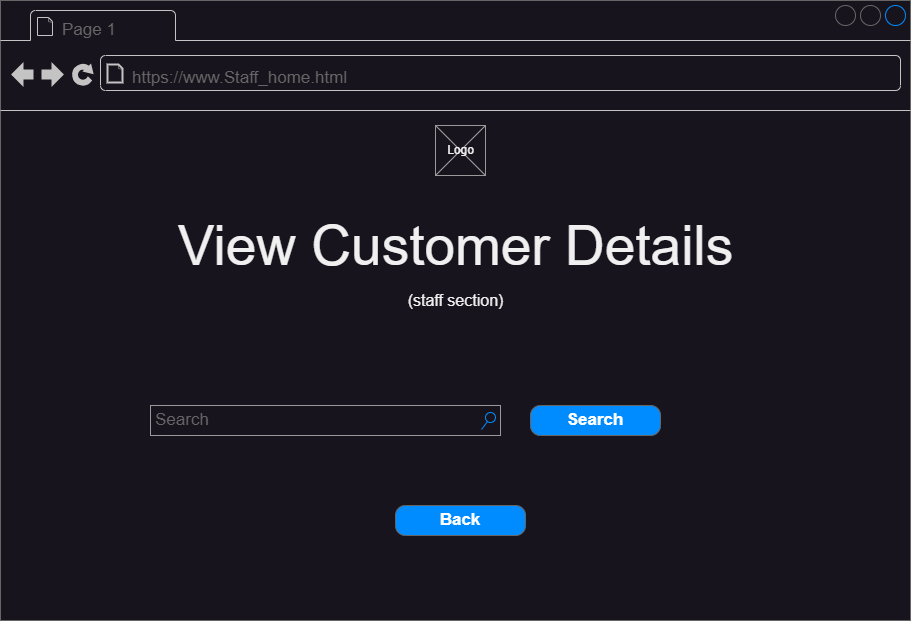

The diagram above was exported from draw.io. Its source (the exported page's mxGraphModel, read from the mxfile embedded in the PNG):
<mxGraphModel dx="1674" dy="836" grid="1" gridSize="10" guides="1" tooltips="1" connect="1" arrows="1" fold="1" page="1" pageScale="1" pageWidth="827" pageHeight="1169" math="0" shadow="0">
  <root>
    <mxCell id="0" />
    <mxCell id="1" parent="0" />
    <mxCell id="8R2meNSlnnWfXJwPKQnz-1" value="" style="strokeWidth=1;shadow=0;dashed=0;align=center;html=1;shape=mxgraph.mockup.containers.browserWindow;rSize=0;strokeColor=#666666;strokeColor2=#008cff;strokeColor3=#c4c4c4;mainText=,;recursiveResize=0;container=0;" vertex="1" parent="1">
      <mxGeometry x="50" y="115" width="910" height="620" as="geometry" />
    </mxCell>
    <mxCell id="8R2meNSlnnWfXJwPKQnz-2" value="Page 1" style="strokeWidth=1;shadow=0;dashed=0;align=center;html=1;shape=mxgraph.mockup.containers.anchor;fontSize=17;fontColor=#666666;align=left;whiteSpace=wrap;" vertex="1" parent="1">
      <mxGeometry x="110" y="132" width="110" height="26" as="geometry" />
    </mxCell>
    <mxCell id="8R2meNSlnnWfXJwPKQnz-3" value="https://www.Staff_home.html" style="strokeWidth=1;shadow=0;dashed=0;align=center;html=1;shape=mxgraph.mockup.containers.anchor;rSize=0;fontSize=17;fontColor=#666666;align=left;" vertex="1" parent="1">
      <mxGeometry x="180" y="180" width="250" height="26" as="geometry" />
    </mxCell>
    <mxCell id="8R2meNSlnnWfXJwPKQnz-88" value="" style="group" vertex="1" connectable="0" parent="1">
      <mxGeometry x="485" y="240" width="50" height="50" as="geometry" />
    </mxCell>
    <mxCell id="8R2meNSlnnWfXJwPKQnz-86" value="" style="verticalLabelPosition=bottom;shadow=0;dashed=0;align=center;html=1;verticalAlign=top;strokeWidth=1;shape=mxgraph.mockup.graphics.simpleIcon;strokeColor=#999999;" vertex="1" parent="8R2meNSlnnWfXJwPKQnz-88">
      <mxGeometry width="50" height="50" as="geometry" />
    </mxCell>
    <mxCell id="8R2meNSlnnWfXJwPKQnz-87" value="Logo" style="text;html=1;align=center;verticalAlign=middle;resizable=0;points=[];autosize=1;strokeColor=none;fillColor=none;" vertex="1" parent="8R2meNSlnnWfXJwPKQnz-88">
      <mxGeometry y="10" width="50" height="30" as="geometry" />
    </mxCell>
    <mxCell id="8R2meNSlnnWfXJwPKQnz-89" value="&lt;font style=&quot;font-size: 55px;&quot;&gt;View Customer Details&lt;/font&gt;" style="text;html=1;align=center;verticalAlign=middle;resizable=0;points=[];autosize=1;strokeColor=none;fillColor=none;" vertex="1" parent="1">
      <mxGeometry x="215" y="320" width="580" height="80" as="geometry" />
    </mxCell>
    <mxCell id="8R2meNSlnnWfXJwPKQnz-146" value="&lt;font size=&quot;3&quot;&gt;(staff section)&lt;/font&gt;" style="text;html=1;align=center;verticalAlign=middle;resizable=0;points=[];autosize=1;strokeColor=none;fillColor=none;" vertex="1" parent="1">
      <mxGeometry x="445" y="400" width="120" height="30" as="geometry" />
    </mxCell>
    <mxCell id="8R2meNSlnnWfXJwPKQnz-147" value="Search" style="strokeWidth=1;shadow=0;dashed=0;align=center;html=1;shape=mxgraph.mockup.forms.searchBox;strokeColor=#999999;mainText=;strokeColor2=#008cff;fontColor=#666666;fontSize=17;align=left;spacingLeft=3;whiteSpace=wrap;" vertex="1" parent="1">
      <mxGeometry x="200" y="520" width="350" height="30" as="geometry" />
    </mxCell>
    <mxCell id="8R2meNSlnnWfXJwPKQnz-148" value="Search" style="strokeWidth=1;shadow=0;dashed=0;align=center;html=1;shape=mxgraph.mockup.buttons.button;strokeColor=#666666;fontColor=#ffffff;mainText=;buttonStyle=round;fontSize=17;fontStyle=1;fillColor=#008cff;whiteSpace=wrap;" vertex="1" parent="1">
      <mxGeometry x="580" y="520" width="130" height="30" as="geometry" />
    </mxCell>
    <mxCell id="8R2meNSlnnWfXJwPKQnz-149" value="Back" style="strokeWidth=1;shadow=0;dashed=0;align=center;html=1;shape=mxgraph.mockup.buttons.button;strokeColor=#666666;fontColor=#ffffff;mainText=;buttonStyle=round;fontSize=17;fontStyle=1;fillColor=#008cff;whiteSpace=wrap;" vertex="1" parent="1">
      <mxGeometry x="445" y="620" width="130" height="30" as="geometry" />
    </mxCell>
  </root>
</mxGraphModel>